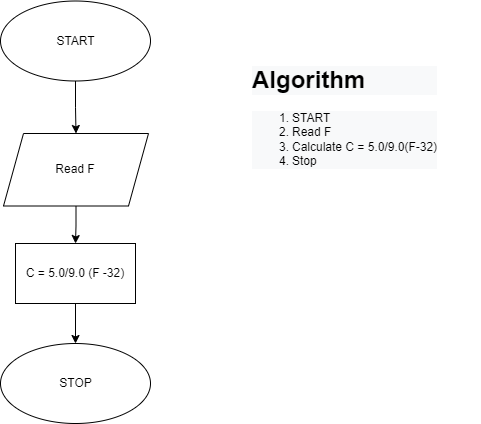

The diagram above was exported from draw.io. Its source (the exported page's mxGraphModel, read from the mxfile embedded in the PNG):
<mxGraphModel dx="868" dy="425" grid="1" gridSize="10" guides="1" tooltips="1" connect="1" arrows="1" fold="1" page="1" pageScale="1" pageWidth="850" pageHeight="1100" math="0" shadow="0">
  <root>
    <mxCell id="0" />
    <mxCell id="1" parent="0" />
    <mxCell id="S133Oa9bJz64UiAowfLK-8" style="edgeStyle=orthogonalEdgeStyle;rounded=0;orthogonalLoop=1;jettySize=auto;html=1;entryX=0.5;entryY=0;entryDx=0;entryDy=0;" parent="1" source="S133Oa9bJz64UiAowfLK-1" target="S133Oa9bJz64UiAowfLK-4" edge="1">
      <mxGeometry relative="1" as="geometry" />
    </mxCell>
    <mxCell id="S133Oa9bJz64UiAowfLK-1" value="" style="ellipse;whiteSpace=wrap;html=1;" parent="1" vertex="1">
      <mxGeometry x="350" y="27.5" width="150" height="80" as="geometry" />
    </mxCell>
    <mxCell id="S133Oa9bJz64UiAowfLK-2" value="START" style="text;html=1;strokeColor=none;fillColor=none;align=center;verticalAlign=middle;whiteSpace=wrap;rounded=0;" parent="1" vertex="1">
      <mxGeometry x="378" y="50" width="95" height="35" as="geometry" />
    </mxCell>
    <mxCell id="S133Oa9bJz64UiAowfLK-9" style="edgeStyle=orthogonalEdgeStyle;rounded=0;orthogonalLoop=1;jettySize=auto;html=1;entryX=0.5;entryY=0;entryDx=0;entryDy=0;" parent="1" source="S133Oa9bJz64UiAowfLK-4" target="S133Oa9bJz64UiAowfLK-6" edge="1">
      <mxGeometry relative="1" as="geometry" />
    </mxCell>
    <mxCell id="S133Oa9bJz64UiAowfLK-4" value="" style="shape=parallelogram;perimeter=parallelogramPerimeter;whiteSpace=wrap;html=1;fixedSize=1;" parent="1" vertex="1">
      <mxGeometry x="353" y="160" width="145" height="72.5" as="geometry" />
    </mxCell>
    <mxCell id="S133Oa9bJz64UiAowfLK-5" value="Read F" style="text;html=1;strokeColor=none;fillColor=none;align=center;verticalAlign=middle;whiteSpace=wrap;rounded=0;" parent="1" vertex="1">
      <mxGeometry x="395" y="181.25" width="60" height="30" as="geometry" />
    </mxCell>
    <mxCell id="S133Oa9bJz64UiAowfLK-12" style="edgeStyle=orthogonalEdgeStyle;rounded=0;orthogonalLoop=1;jettySize=auto;html=1;exitX=0.5;exitY=1;exitDx=0;exitDy=0;entryX=0.5;entryY=0;entryDx=0;entryDy=0;" parent="1" source="S133Oa9bJz64UiAowfLK-6" target="S133Oa9bJz64UiAowfLK-10" edge="1">
      <mxGeometry relative="1" as="geometry" />
    </mxCell>
    <mxCell id="S133Oa9bJz64UiAowfLK-6" value="" style="rounded=0;whiteSpace=wrap;html=1;" parent="1" vertex="1">
      <mxGeometry x="365" y="270" width="120" height="60" as="geometry" />
    </mxCell>
    <mxCell id="S133Oa9bJz64UiAowfLK-7" value="C = 5.0/9.0 (F -32)" style="text;html=1;strokeColor=none;fillColor=none;align=center;verticalAlign=middle;whiteSpace=wrap;rounded=0;" parent="1" vertex="1">
      <mxGeometry x="370" y="285" width="110" height="30" as="geometry" />
    </mxCell>
    <mxCell id="S133Oa9bJz64UiAowfLK-10" value="" style="ellipse;whiteSpace=wrap;html=1;" parent="1" vertex="1">
      <mxGeometry x="350" y="370" width="150" height="80" as="geometry" />
    </mxCell>
    <mxCell id="S133Oa9bJz64UiAowfLK-11" value="STOP" style="text;html=1;strokeColor=none;fillColor=none;align=center;verticalAlign=middle;whiteSpace=wrap;rounded=0;" parent="1" vertex="1">
      <mxGeometry x="378" y="392.5" width="95" height="35" as="geometry" />
    </mxCell>
    <mxCell id="k-suWuV5hDkEW8b83hvC-1" value="&lt;h1 style=&quot;color: rgb(0, 0, 0); font-family: Helvetica; font-style: normal; font-variant-ligatures: normal; font-variant-caps: normal; letter-spacing: normal; orphans: 2; text-align: left; text-indent: 0px; text-transform: none; widows: 2; word-spacing: 0px; -webkit-text-stroke-width: 0px; background-color: rgb(248, 249, 250); text-decoration-thickness: initial; text-decoration-style: initial; text-decoration-color: initial;&quot;&gt;Algorithm&lt;/h1&gt;&lt;p style=&quot;color: rgb(0, 0, 0); font-family: Helvetica; font-size: 12px; font-style: normal; font-variant-ligatures: normal; font-variant-caps: normal; font-weight: 400; letter-spacing: normal; orphans: 2; text-align: left; text-indent: 0px; text-transform: none; widows: 2; word-spacing: 0px; -webkit-text-stroke-width: 0px; background-color: rgb(248, 249, 250); text-decoration-thickness: initial; text-decoration-style: initial; text-decoration-color: initial;&quot;&gt;&lt;/p&gt;&lt;ol style=&quot;color: rgb(0, 0, 0); font-family: Helvetica; font-size: 12px; font-style: normal; font-variant-ligatures: normal; font-variant-caps: normal; font-weight: 400; letter-spacing: normal; orphans: 2; text-align: left; text-indent: 0px; text-transform: none; widows: 2; word-spacing: 0px; -webkit-text-stroke-width: 0px; background-color: rgb(248, 249, 250); text-decoration-thickness: initial; text-decoration-style: initial; text-decoration-color: initial;&quot;&gt;&lt;li&gt;&lt;span style=&quot;text-align: center;&quot;&gt;START&lt;/span&gt;&lt;br&gt;&lt;/li&gt;&lt;li&gt;&lt;span style=&quot;text-align: center;&quot;&gt;Read F&lt;br&gt;&lt;/span&gt;&lt;/li&gt;&lt;li style=&quot;text-align: center;&quot;&gt;Calculate C = 5.0/9.0(F-32)&lt;/li&gt;&lt;li&gt;Stop&lt;/li&gt;&lt;/ol&gt;" style="text;whiteSpace=wrap;html=1;" vertex="1" parent="1">
      <mxGeometry x="600" y="70" width="230" height="170" as="geometry" />
    </mxCell>
  </root>
</mxGraphModel>